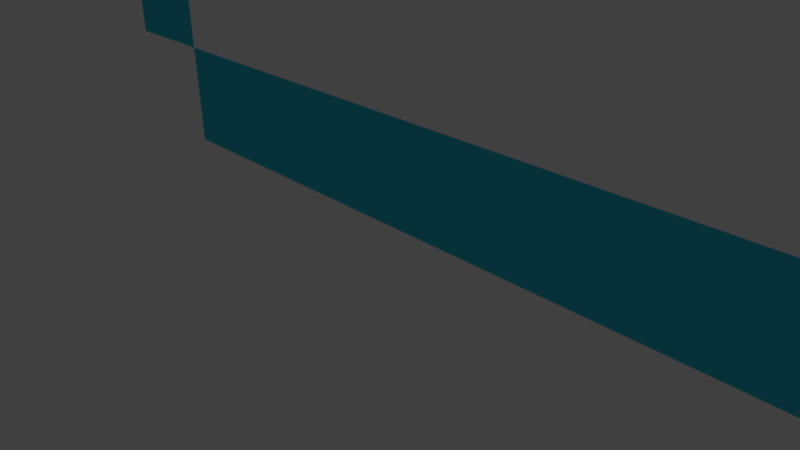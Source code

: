 # Source: nubeModelo1.blend  (saved by Blender 2.77.0; exported with 4.5.12 LTS)
import bpy
from mathutils import Matrix  # noqa: F401  (used for matrix-valued properties, if any)

bpy.ops.wm.read_factory_settings(use_empty=True)
scene = bpy.context.scene
scene.name = 'Scene'

# ---- collections
col_collection_1 = bpy.data.collections.new('Collection 1'); scene.collection.children.link(col_collection_1)

# ---- materials (node trees are filled in below, after node groups)
mat_blanco = bpy.data.materials.new('BLANCO')
mat_blanco.alpha_threshold = 0.0
mat_blanco.use_transparent_shadow = False
mat_blanco.preview_render_type = 'CUBE'
mat_blanco.diffuse_color = (1.0, 1.0, 1.0, 1.0)
mat_blanco.roughness = 0.5
mat_blanco.specular_intensity = 0.0
mat_blanco.line_color = (0.0, 0.0, 0.0, 1.0)
mat_azul = bpy.data.materials.new('AZUL')
mat_azul.alpha_threshold = 0.0
mat_azul.use_transparent_shadow = False
mat_azul.diffuse_color = (0.04428, 0.6073, 0.8, 1.0)
mat_azul.roughness = 0.5
mat_azul.specular_intensity = 0.0

# ---- material node trees

# ---- world
world_world = bpy.data.worlds.new('World'); scene.world = world_world
world_world.color = (0.05088, 0.05088, 0.05088)
world_world.use_sun_shadow = False
world_world.sun_shadow_jitter_overblur = 0.0
world_world.cycles.sampling_method = 'MANUAL'

# ---- cameras
cam_camera = bpy.data.cameras.new('Camera')
cam_camera.clip_end = 100.0
cam_camera.lens = 35.0
cam_camera.sensor_width = 32.0
cam_camera.sensor_height = 18.0
cam_camera.ortho_scale = 7.314
cam_camera.dof.focus_distance = 0.0
cam_camera.dof.aperture_fstop = 128.0

# ---- lights
light_lamp = bpy.data.lights.new('Lamp', 'SUN')
light_lamp.transmission_factor = 0.0
light_lamp.cutoff_distance = 30.0
light_lamp.angle = 0.1993
light_lamp.energy = 1.0
light_lamp.shadow_buffer_clip_start = 1.001
light_lamp.shadow_soft_size = 0.1
light_lamp.shadow_cascade_max_distance = 1000.0

# ---- meshes
me_cube = bpy.data.meshes.new('Cube')
me_cube.from_pydata([(6.587, -1.0, 2.0), (6.587, -2.0, 2.0), (5.587, -1.0, 2.0), (5.587, -2.0, 2.0), (5.587, -2.0, 3.0), (5.587, -1.0, 3.0), (4.587, -2.0, 3.0), (4.587, -1.0, 3.0), (4.587, -1.0, 2.0), (4.587, -2.0, 2.0), (3.587, -1.0, 2.0), (3.587, -2.0, 2.0), (-0.4132, -1.0, 2.0), (-0.4132, -1.0, 3.0), (0.5868, -1.0, 3.0), (13.59, -1.0, 2.0), (13.59, -2.0, 2.0), (13.59, -2.0, 3.0), (13.59, -1.0, 3.0), (12.59, -2.0, 3.0), (12.59, -1.0, 3.0), (12.59, -1.0, 2.0), (12.59, -2.0, 2.0), (11.59, -1.0, 2.0), (11.59, -2.0, 2.0), (11.59, -2.0, 3.0), (11.59, -1.0, 3.0), (10.59, -2.0, 3.0), (10.59, -1.0, 3.0), (10.59, -1.0, 2.0), (3.587, -2.0, 3.0), (3.587, -1.0, 3.0), (2.587, -2.0, 3.0), (2.587, -1.0, 3.0), (2.587, -1.0, 2.0), (2.587, -2.0, 2.0), (1.587, -1.0, 2.0), (1.587, -2.0, 2.0), (1.587, -2.0, 3.0), (1.587, -1.0, 3.0), (0.5868, -2.0, 3.0), (0.5868, -2.0, 2.0), (-0.4132, -2.0, 2.0), (10.59, -2.0, 2.0), (9.587, -1.0, 2.0), (-0.4132, -2.0, 3.0), (9.587, -2.0, 2.0), (9.587, -2.0, 3.0), (0.5868, -1.0, 2.0), (9.587, -1.0, 3.0), (8.587, -2.0, 3.0), (8.587, -1.0, 3.0), (8.587, -1.0, 2.0), (8.587, -2.0, 2.0), (7.587, -1.0, 2.0), (7.587, -2.0, 2.0), (7.587, -2.0, 3.0), (7.587, -1.0, 3.0), (6.587, -2.0, 3.0), (6.587, -1.0, 3.0), (9.587, -1.0, 4.0), (10.59, -1.0, 4.0), (10.59, -2.0, 4.0), (4.587, -1.0, 4.0), (4.587, -2.0, 4.0), (2.587, -2.0, 4.0), (3.587, -2.0, 4.0), (2.587, -1.0, 4.0), (3.587, -1.0, 4.0), (8.587, -2.0, 4.0), (9.587, -2.0, 4.0), (0.5868, -1.0, 4.0), (0.5868, -2.0, 4.0), (8.587, -1.0, 4.0), (7.587, -1.0, 4.0), (7.587, -2.0, 4.0), (1.587, -1.0, 4.0), (1.587, -2.0, 4.0), (6.587, -1.0, 4.0), (6.587, -2.0, 4.0), (13.59, -1.0, 4.0), (12.59, -1.0, 4.0), (13.59, -2.0, 4.0), (12.59, -2.0, 4.0), (11.59, -2.0, 4.0), (11.59, -1.0, 4.0), (-0.4132, -1.0, 4.0), (-0.4132, -2.0, 4.0), (5.587, -1.0, 4.0), (5.587, -2.0, 4.0), (-1.413, -1.0, 4.0), (-1.413, -1.0, 3.0), (-1.413, -2.0, 3.0), (-1.413, -2.0, 4.0), (14.59, -2.0, 3.0), (14.59, -2.0, 4.0), (14.59, -1.0, 3.0), (14.59, -1.0, 4.0), (9.587, -1.0, 5.0), (10.59, -1.0, 5.0), (10.59, -2.0, 5.0), (4.587, -1.0, 5.0), (4.587, -2.0, 5.0), (2.587, -2.0, 5.0), (3.587, -2.0, 5.0), (2.587, -1.0, 5.0), (3.587, -1.0, 5.0), (8.587, -2.0, 5.0), (9.587, -2.0, 5.0), (0.5868, -1.0, 5.0), (0.5868, -2.0, 5.0), (8.587, -1.0, 5.0), (7.587, -1.0, 5.0), (7.587, -2.0, 5.0), (1.587, -1.0, 5.0), (1.587, -2.0, 5.0), (6.587, -1.0, 5.0), (6.587, -2.0, 5.0), (13.59, -1.0, 5.0), (12.59, -1.0, 5.0), (13.59, -2.0, 5.0), (12.59, -2.0, 5.0), (11.59, -2.0, 5.0), (11.59, -1.0, 5.0), (-0.4132, -1.0, 5.0), (-0.4132, -2.0, 5.0), (5.587, -1.0, 5.0), (5.587, -2.0, 5.0), (-1.413, -1.0, 5.0), (-1.413, -2.0, 5.0), (14.59, -1.0, 5.0), (14.59, -2.0, 5.0), (9.587, -1.0, 6.0), (10.59, -1.0, 6.0), (10.59, -2.0, 6.0), (4.587, -1.0, 6.0), (4.587, -2.0, 6.0), (2.587, -2.0, 6.0), (3.587, -2.0, 6.0), (2.587, -1.0, 6.0), (3.587, -1.0, 6.0), (8.587, -2.0, 6.0), (9.587, -2.0, 6.0), (0.5868, -1.0, 6.0), (0.5868, -2.0, 6.0), (8.587, -1.0, 6.0), (7.587, -1.0, 6.0), (7.587, -2.0, 6.0), (1.587, -1.0, 6.0), (1.587, -2.0, 6.0), (6.587, -1.0, 6.0), (6.587, -2.0, 6.0), (13.59, -1.0, 6.0), (12.59, -1.0, 6.0), (13.59, -2.0, 6.0), (12.59, -2.0, 6.0), (11.59, -2.0, 6.0), (11.59, -1.0, 6.0), (-0.4132, -1.0, 6.0), (-0.4132, -2.0, 6.0), (5.587, -1.0, 6.0), (5.587, -2.0, 6.0), (-1.413, -1.0, 6.0), (-1.413, -2.0, 6.0), (14.59, -1.0, 6.0), (14.59, -2.0, 6.0), (9.587, -1.0, 7.0), (10.59, -1.0, 7.0), (10.59, -2.0, 7.0), (4.587, -1.0, 7.0), (4.587, -2.0, 7.0), (2.587, -2.0, 7.0), (3.587, -2.0, 7.0), (2.587, -1.0, 7.0), (3.587, -1.0, 7.0), (8.587, -2.0, 7.0), (9.587, -2.0, 7.0), (0.5868, -1.0, 7.0), (0.5868, -2.0, 7.0), (8.587, -1.0, 7.0), (7.587, -1.0, 7.0), (7.587, -2.0, 7.0), (1.587, -1.0, 7.0), (1.587, -2.0, 7.0), (6.587, -1.0, 7.0), (6.587, -2.0, 7.0), (13.59, -1.0, 7.0), (12.59, -1.0, 7.0), (13.59, -2.0, 7.0), (12.59, -2.0, 7.0), (11.59, -2.0, 7.0), (11.59, -1.0, 7.0), (-0.4132, -1.0, 7.0), (-0.4132, -2.0, 7.0), (5.587, -1.0, 7.0), (5.587, -2.0, 7.0), (9.587, -1.0, 8.0), (10.59, -1.0, 8.0), (10.59, -2.0, 8.0), (4.587, -1.0, 8.0), (4.587, -2.0, 8.0), (2.587, -2.0, 8.0), (3.587, -2.0, 8.0), (2.587, -1.0, 8.0), (3.587, -1.0, 8.0), (8.587, -2.0, 8.0), (9.587, -2.0, 8.0), (0.5868, -1.0, 8.0), (0.5868, -2.0, 8.0), (8.587, -1.0, 8.0), (7.587, -1.0, 8.0), (7.587, -2.0, 8.0), (1.587, -1.0, 8.0), (1.587, -2.0, 8.0), (6.587, -1.0, 8.0), (6.587, -2.0, 8.0), (13.59, -1.0, 8.0), (12.59, -1.0, 8.0), (13.59, -2.0, 8.0), (12.59, -2.0, 8.0), (11.59, -2.0, 8.0), (11.59, -1.0, 8.0), (5.587, -1.0, 8.0), (5.587, -2.0, 8.0), (9.587, -1.0, 9.0), (10.59, -1.0, 9.0), (10.59, -2.0, 9.0), (4.587, -1.0, 9.0), (4.587, -2.0, 9.0), (2.587, -2.0, 9.0), (3.587, -2.0, 9.0), (2.587, -1.0, 9.0), (3.587, -1.0, 9.0), (8.587, -2.0, 9.0), (9.587, -2.0, 9.0), (8.587, -1.0, 9.0), (7.587, -1.0, 9.0), (7.587, -2.0, 9.0), (1.587, -1.0, 9.0), (1.587, -2.0, 9.0), (6.587, -1.0, 9.0), (6.587, -2.0, 9.0), (11.59, -2.0, 9.0), (12.59, -2.0, 9.0), (11.59, -1.0, 9.0), (12.59, -1.0, 9.0), (5.587, -1.0, 9.0), (5.587, -2.0, 9.0), (9.587, -1.0, 10.0), (10.59, -1.0, 10.0), (10.59, -2.0, 10.0), (4.587, -1.0, 10.0), (4.587, -2.0, 10.0), (2.587, -2.0, 10.0), (3.587, -2.0, 10.0), (2.587, -1.0, 10.0), (3.587, -1.0, 10.0), (8.587, -2.0, 10.0), (9.587, -2.0, 10.0), (8.587, -1.0, 10.0), (7.587, -1.0, 10.0), (7.587, -2.0, 10.0), (1.587, -1.0, 10.0), (1.587, -2.0, 10.0), (6.587, -1.0, 10.0), (6.587, -2.0, 10.0), (5.587, -1.0, 10.0), (5.587, -2.0, 10.0), (11.59, -1.0, 10.0), (11.59, -2.0, 10.0), (4.587, -1.0, 11.0), (4.587, -2.0, 11.0), (2.587, -2.0, 11.0), (3.587, -2.0, 11.0), (2.587, -1.0, 11.0), (3.587, -1.0, 11.0), (8.587, -1.0, 11.0), (7.587, -1.0, 11.0), (7.587, -2.0, 11.0), (8.587, -2.0, 11.0), (6.587, -1.0, 11.0), (6.587, -2.0, 11.0), (5.587, -1.0, 11.0), (5.587, -2.0, 11.0), (4.587, -1.0, 12.0), (4.587, -2.0, 12.0), (3.587, -1.0, 12.0), (3.587, -2.0, 12.0), (7.587, -1.0, 12.0), (6.587, -1.0, 12.0), (6.587, -2.0, 12.0), (7.587, -2.0, 12.0), (5.587, -1.0, 12.0), (5.587, -2.0, 12.0)], [], [(21, 20, 18, 15), (25, 19, 83, 84), (22, 21, 15, 16), (15, 18, 17, 16), (25, 24, 22, 19), (17, 18, 96, 94), (23, 26, 20, 21), (19, 22, 16, 17), (43, 29, 23, 24), (37, 36, 34, 35), (29, 28, 26, 23), (12, 42, 45, 13), (27, 43, 24, 25), (3, 2, 0, 1), (38, 37, 35, 32), (59, 5, 88, 78), (24, 23, 21, 22), (6, 4, 89, 64), (6, 9, 3, 4), (9, 8, 2, 3), (47, 46, 43, 27), (34, 33, 31, 10), (47, 27, 62, 70), (41, 48, 36, 37), (44, 49, 28, 29), (14, 13, 86, 71), (4, 3, 1, 58), (50, 47, 70, 69), (50, 53, 46, 47), (40, 41, 37, 38), (45, 87, 93, 92), (53, 52, 44, 46), (46, 44, 29, 43), (11, 10, 8, 9), (10, 31, 7, 8), (8, 7, 5, 2), (56, 50, 69, 75), (56, 55, 53, 50), (54, 57, 51, 52), (32, 35, 11, 30), (35, 34, 10, 11), (48, 14, 39, 36), (55, 54, 52, 53), (52, 51, 49, 44), (58, 1, 55, 56), (1, 0, 54, 55), (19, 17, 82, 83), (42, 12, 48, 41), (51, 57, 74, 73), (0, 59, 57, 54), (40, 38, 77, 72), (45, 40, 72, 87), (45, 42, 41, 40), (2, 5, 59, 0), (30, 11, 9, 6), (36, 39, 33, 34), (12, 13, 14, 48), (5, 7, 63, 88), (87, 72, 110, 125), (66, 64, 102, 104), (76, 71, 109, 114), (93, 87, 125, 129), (75, 69, 107, 113), (81, 85, 123, 119), (90, 93, 129, 128), (63, 68, 106, 101), (73, 74, 112, 111), (84, 83, 121, 122), (97, 80, 118, 130), (88, 63, 101, 126), (60, 73, 111, 98), (82, 95, 131, 120), (49, 51, 73, 60), (4, 58, 79, 89), (7, 31, 68, 63), (33, 39, 76, 67), (57, 59, 78, 74), (32, 30, 66, 65), (38, 32, 65, 77), (20, 26, 85, 81), (58, 56, 75, 79), (26, 28, 61, 85), (31, 33, 67, 68), (28, 49, 60, 61), (27, 25, 84, 62), (18, 20, 81, 80), (30, 6, 64, 66), (39, 14, 71, 76), (91, 92, 93, 90), (83, 82, 120, 121), (86, 13, 91, 90), (13, 45, 92, 91), (94, 96, 97, 95), (62, 84, 122, 100), (82, 17, 94, 95), (18, 80, 97, 96), (106, 105, 139, 140), (129, 125, 159, 163), (112, 116, 150, 146), (103, 104, 138, 137), (128, 129, 163, 162), (110, 115, 149, 144), (127, 117, 151, 161), (108, 100, 134, 142), (116, 126, 160, 150), (109, 124, 158, 143), (115, 103, 137, 149), (99, 98, 132, 133), (105, 114, 148, 139), (125, 110, 144, 159), (104, 102, 136, 138), (114, 109, 143, 148), (86, 90, 128, 124), (67, 76, 114, 105), (61, 60, 98, 99), (77, 65, 103, 115), (71, 86, 124, 109), (78, 88, 126, 116), (70, 62, 100, 108), (89, 79, 117, 127), (72, 77, 115, 110), (95, 97, 130, 131), (65, 66, 104, 103), (74, 78, 116, 112), (68, 67, 105, 106), (64, 89, 127, 102), (79, 75, 113, 117), (69, 70, 108, 107), (85, 61, 99, 123), (80, 81, 119, 118), (161, 151, 185, 195), (142, 134, 168, 176), (150, 160, 194, 184), (143, 158, 192, 177), (149, 137, 171, 183), (133, 132, 166, 167), (139, 148, 182, 173), (158, 159, 193, 192), (159, 144, 178, 193), (138, 136, 170, 172), (148, 143, 177, 182), (147, 141, 175, 181), (153, 157, 191, 187), (135, 140, 174, 169), (159, 158, 162, 163), (152, 154, 165, 164), (102, 127, 161, 136), (117, 113, 147, 151), (124, 128, 162, 158), (107, 108, 142, 141), (123, 99, 133, 157), (118, 119, 153, 152), (131, 130, 164, 165), (100, 122, 156, 134), (121, 120, 154, 155), (120, 131, 165, 154), (98, 111, 145, 132), (126, 101, 135, 160), (130, 118, 152, 164), (122, 121, 155, 156), (111, 112, 146, 145), (101, 106, 140, 135), (119, 123, 157, 153), (113, 107, 141, 147), (195, 185, 215, 223), (176, 168, 198, 206), (184, 194, 222, 214), (183, 171, 201, 213), (167, 166, 196, 197), (173, 182, 212, 203), (172, 170, 200, 202), (182, 177, 207, 212), (181, 175, 205, 211), (187, 191, 221, 217), (169, 174, 204, 199), (179, 180, 210, 209), (192, 193, 178, 177), (190, 189, 219, 220), (144, 149, 183, 178), (137, 138, 172, 171), (146, 150, 184, 180), (140, 139, 173, 174), (136, 161, 195, 170), (151, 147, 181, 185), (141, 142, 176, 175), (157, 133, 167, 191), (152, 153, 187, 186), (134, 156, 190, 168), (155, 154, 188, 189), (132, 145, 179, 166), (160, 135, 169, 194), (154, 152, 186, 188), (156, 155, 189, 190), (145, 146, 180, 179), (217, 219, 218, 216), (198, 220, 242, 226), (210, 214, 240, 236), (206, 198, 226, 234), (209, 210, 236, 235), (221, 197, 225, 244), (217, 221, 244, 245), (200, 223, 247, 228), (207, 208, 213, 212), (197, 196, 224, 225), (202, 200, 228, 230), (220, 219, 243, 242), (196, 209, 235, 224), (178, 183, 213, 208), (171, 172, 202, 201), (180, 184, 214, 210), (174, 173, 203, 204), (170, 195, 223, 200), (185, 181, 211, 215), (175, 176, 206, 205), (191, 167, 197, 221), (186, 187, 217, 216), (177, 178, 208, 207), (168, 190, 220, 198), (189, 188, 218, 219), (166, 179, 209, 196), (194, 169, 199, 222), (188, 186, 216, 218), (244, 242, 243, 245), (224, 235, 259, 248), (239, 229, 253, 263), (233, 234, 258, 257), (246, 227, 251, 266), (231, 238, 262, 255), (232, 231, 255, 256), (226, 242, 269, 250), (234, 226, 250, 258), (229, 230, 254, 253), (244, 225, 249, 268), (211, 205, 233, 237), (219, 217, 245, 243), (201, 202, 230, 229), (215, 211, 237, 241), (222, 199, 227, 246), (204, 203, 231, 232), (214, 222, 246, 240), (205, 206, 234, 233), (199, 204, 232, 227), (203, 212, 238, 231), (223, 215, 241, 247), (212, 213, 239, 238), (213, 201, 229, 239), (266, 251, 270, 282), (248, 258, 250, 249), (261, 257, 279, 278), (249, 250, 269, 268), (265, 261, 278, 281), (259, 257, 258, 248), (262, 263, 253, 255), (259, 260, 277, 276), (260, 264, 280, 277), (255, 253, 272, 274), (240, 246, 266, 264), (227, 232, 256, 251), (247, 241, 265, 267), (225, 224, 248, 249), (236, 240, 264, 260), (238, 239, 263, 262), (235, 236, 260, 259), (241, 237, 261, 265), (230, 228, 252, 254), (237, 233, 257, 261), (228, 247, 267, 252), (242, 244, 268, 269), (271, 283, 293, 285), (270, 275, 286, 284), (278, 277, 288, 291), (274, 272, 273, 275), (277, 278, 279, 276), (275, 273, 287, 286), (257, 259, 276, 279), (253, 254, 273, 272), (264, 266, 282, 280), (251, 256, 275, 270), (256, 255, 274, 275), (267, 265, 281, 283), (254, 252, 271, 273), (252, 267, 283, 271), (289, 290, 291, 288), (284, 285, 293, 292), (286, 287, 285, 284), (292, 293, 290, 289), (280, 282, 292, 289), (273, 271, 285, 287), (277, 280, 289, 288), (282, 270, 284, 292), (283, 281, 290, 293), (281, 278, 291, 290)])
me_cube.polygons.foreach_set('material_index', [1, 0, 1, 1, 1, 1, 1, 1, 1, 1, 1, 1, 1, 1, 1, 0, 1, 0, 1, 1, 1, 1, 0, 1, 1, 0, 1, 0, 1, 1, 1, 1, 1, 1, 1, 1, 0, 1, 1, 1, 1, 1, 1, 1, 1, 1, 0, 1, 0, 1, 0, 0, 1, 1, 1, 1, 1, 0, 0, 0, 0, 1, 0, 0, 1, 0, 0, 0, 1, 0, 0, 1, 0, 0, 0, 0, 0, 0, 0, 0, 0, 0, 0, 0, 0, 0, 0, 0, 1, 0, 1, 1, 1, 0, 1, 1, 0, 1, 1, 0, 1, 0, 0, 0, 0, 0, 0, 0, 0, 0, 0, 0, 1, 0, 0, 0, 0, 0, 0, 0, 0, 1, 0, 0, 0, 0, 0, 0, 0, 0, 0, 0, 0, 1, 0, 0, 0, 1, 1, 0, 0, 0, 0, 0, 1, 1, 0, 1, 1, 0, 1, 0, 1, 1, 0, 1, 0, 0, 1, 1, 0, 0, 1, 0, 0, 0, 0, 1, 0, 1, 0, 1, 0, 0, 0, 0, 1, 0, 0, 1, 1, 1, 0, 1, 0, 0, 1, 0, 1, 0, 0, 1, 0, 0, 1, 0, 0, 0, 1, 0, 1, 0, 1, 0, 0, 1, 0, 1, 0, 1, 0, 0, 1, 0, 0, 1, 1, 0, 1, 0, 0, 1, 1, 1, 1, 1, 0, 1, 0, 1, 1, 0, 1, 1, 1, 0, 0, 0, 0, 0, 0, 0, 1, 0, 1, 1, 0, 1, 1, 1, 0, 1, 1, 1, 0, 1, 0, 0, 0, 1, 0, 1, 0, 0, 0, 0, 0, 1, 1, 1, 1, 1, 1, 1, 1, 1, 0, 0, 1, 0, 0, 0, 1, 1, 1, 1, 1, 1, 1, 1, 1, 1])
me_cube.materials.append(mat_blanco)
me_cube.materials.append(mat_azul)
me_cube.use_remesh_preserve_volume = False
me_cube.use_remesh_preserve_attributes = False
me_cube.use_mirror_vertex_groups = False
me_cube.update()

# ---- objects
ob_cube = bpy.data.objects.new('Cube', me_cube)
ob_lamp = bpy.data.objects.new('Lamp', light_lamp)
ob_camera = bpy.data.objects.new('Camera', cam_camera)

# ---- transforms, parenting, visibility, modifiers, constraints
ob_cube.location = (0.0, 0.0, 0.0)
ob_cube.lock_rotations_4d = False
ob_cube.empty_display_type = 'ARROWS'
ob_cube.lineart.crease_threshold = 0.0
ob_lamp.location = (4.076, 1.005, 5.904)
ob_lamp.rotation_euler = (0.6503, 0.05522, 1.866)
ob_lamp.lock_rotations_4d = False
ob_lamp.empty_display_type = 'ARROWS'
ob_lamp.color = (0.0, 0.0, 0.0, 0.0)
ob_lamp.lineart.crease_threshold = 0.0
ob_camera.location = (7.481, -6.508, 5.344)
ob_camera.rotation_euler = (1.109, 0.01082, 0.8149)
ob_camera.lock_rotations_4d = False
ob_camera.empty_display_type = 'ARROWS'
ob_camera.color = (0.0, 0.0, 0.0, 0.0)
ob_camera.display_type = 'WIRE'
ob_camera.lineart.crease_threshold = 0.0

# ---- collection membership
col_collection_1.objects.link(ob_cube)
col_collection_1.objects.link(ob_lamp)
col_collection_1.objects.link(ob_camera)

# ---- scene / render settings (as saved in the file)
scene.camera = ob_camera
scene.frame_start = 1; scene.frame_end = 250; scene.frame_set(1)
scene.render.engine = 'BLENDER_EEVEE_NEXT'
scene.render.resolution_percentage = 50
scene.render.dither_intensity = 0.0
scene.cycles.use_denoising = False
scene.cycles.samples = 128
scene.cycles.sampling_pattern = 'TABULATED_SOBOL'
scene.cycles.light_sampling_threshold = 0.0
scene.cycles.use_adaptive_sampling = False
scene.cycles.use_light_tree = False
scene.cycles.blur_glossy = 0.0
scene.cycles.sample_clamp_indirect = 0.0
scene.view_settings.view_transform = 'Standard'
bpy.context.view_layer.update()

